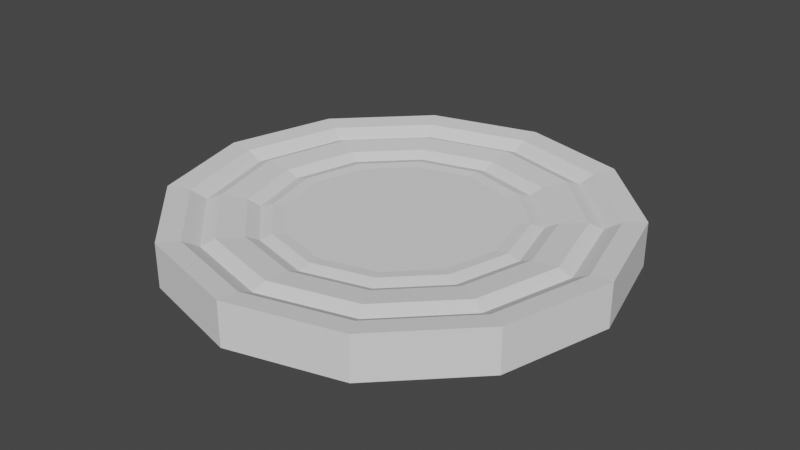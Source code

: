 # Source: gameToken.blend  (saved by Blender 3.1.7; exported with 4.5.12 LTS)
import bpy
from mathutils import Matrix  # noqa: F401  (used for matrix-valued properties, if any)

bpy.ops.wm.read_factory_settings(use_empty=True)
scene = bpy.context.scene
scene.name = 'Scene'

# ---- collections
col_collection = bpy.data.collections.new('Collection'); scene.collection.children.link(col_collection)

# ---- materials (node trees are filled in below, after node groups)
mat_tokenmat = bpy.data.materials.new('tokenMat')
mat_tokenmat.use_transparent_shadow = False

# ---- material node trees
mat_tokenmat.use_nodes = True; mat_tokenmat.node_tree.nodes.clear()
_N = mat_tokenmat.node_tree.nodes; _L = mat_tokenmat.node_tree.links
n0 = _N.new('ShaderNodeBsdfPrincipled'); n0.name = 'Principled BSDF'; n0.location = (10, 300)
n0.distribution = 'GGX'
n0.subsurface_method = 'RANDOM_WALK_SKIN'
n0.inputs[3].default_value = 1.45
n0.inputs[13].default_value = 0.0
n0.inputs[27].default_value = (0.0, 0.0, 0.0, 1.0)
n0.inputs[28].default_value = 1.0
n1 = _N.new('ShaderNodeOutputMaterial'); n1.name = 'Material Output'; n1.location = (300, 300)
_L.new(n0.outputs[0], n1.inputs[0])
n1.is_active_output = True

# ---- world
world_world = bpy.data.worlds.new('World'); scene.world = world_world
world_world.use_nodes = True; world_world.node_tree.nodes.clear()
_N = world_world.node_tree.nodes; _L = world_world.node_tree.links
n0 = _N.new('ShaderNodeOutputWorld'); n0.name = 'World Output'; n0.location = (300, 300)
n1 = _N.new('ShaderNodeBackground'); n1.name = 'Background'; n1.location = (10, 300)
n1.inputs[0].default_value = (0.05088, 0.05088, 0.05088, 1.0)
_L.new(n1.outputs[0], n0.inputs[0])
n0.is_active_output = True
world_world.color = (0.05088, 0.05088, 0.05088)
world_world.use_sun_shadow = False
world_world.sun_shadow_jitter_overblur = 0.0

# ---- meshes
me_cylinder = bpy.data.meshes.new('Cylinder')
me_cylinder.from_pydata([(0.0, 1.0, -0.0988), (0.0, 1.0, 0.0988), (0.5, 0.866, -0.0988), (0.5, 0.866, 0.0988), (0.866, 0.5, -0.0988), (0.866, 0.5, 0.0988), (1.0, -4.371e-08, -0.0988), (1.0, -4.371e-08, 0.0988), (0.866, -0.5, -0.0988), (0.866, -0.5, 0.0988), (0.5, -0.866, -0.0988), (0.5, -0.866, 0.0988), (-8.742e-08, -1.0, -0.0988), (-8.742e-08, -1.0, 0.0988), (-0.5, -0.866, -0.0988), (-0.5, -0.866, 0.0988), (-0.866, -0.5, -0.0988), (-0.866, -0.5, 0.0988), (-1.0, 1.192e-08, -0.0988), (-1.0, 1.192e-08, 0.0988), (-0.866, 0.5, -0.0988), (-0.866, 0.5, 0.0988), (-0.5, 0.866, -0.0988), (-0.5, 0.866, 0.0988), (-1.489e-09, 0.9, -0.08892), (0.45, 0.7795, -0.08892), (0.45, 0.7795, 0.08892), (-1.489e-09, 0.9, 0.08892), (0.7795, 0.45, -0.08892), (0.7795, 0.45, 0.08892), (0.9, -3.984e-08, -0.08892), (0.9, -3.984e-08, 0.08892), (0.7795, -0.45, -0.08892), (0.7795, -0.45, 0.08892), (0.45, -0.7795, -0.08892), (0.45, -0.7795, 0.08892), (-8.017e-08, -0.9, -0.08892), (-8.017e-08, -0.9, 0.08892), (-0.45, -0.7795, -0.08892), (-0.45, -0.7795, 0.08892), (-0.7795, -0.45, -0.08892), (-0.7795, -0.45, 0.08892), (-0.9, 1.024e-08, -0.08892), (-0.9, 1.024e-08, 0.08892), (-0.7795, 0.45, -0.08892), (-0.7795, 0.45, 0.08892), (-0.45, 0.7795, -0.08892), (-0.45, 0.7795, 0.08892), (5.621e-10, 0.8299, -0.05237), (0.415, 0.7187, -0.05237), (0.415, 0.7187, 0.05237), (5.621e-10, 0.8299, 0.05237), (0.7187, 0.415, -0.05237), (0.7187, 0.415, 0.05237), (0.8299, -3.673e-08, -0.05237), (0.8299, -3.673e-08, 0.05237), (0.7187, -0.415, -0.05237), (0.7187, -0.415, 0.05237), (0.415, -0.7187, -0.05237), (0.415, -0.7187, 0.05237), (-7.199e-08, -0.8299, -0.05237), (-7.199e-08, -0.8299, 0.05237), (-0.415, -0.7187, -0.05237), (-0.415, -0.7187, 0.05237), (-0.7187, -0.415, -0.05237), (-0.7187, -0.415, 0.05237), (-0.8299, 9.439e-09, -0.05237), (-0.8299, 9.439e-09, 0.05237), (-0.7187, 0.415, -0.05237), (-0.7187, 0.415, 0.05237), (-0.415, 0.7187, -0.05237), (-0.415, 0.7187, 0.05237), (-5.875e-10, 0.7682, -0.0759), (0.3841, 0.6653, -0.0759), (0.3841, 0.6653, 0.0759), (-5.875e-10, 0.7682, 0.0759), (0.6653, 0.3841, -0.0759), (0.6653, 0.3841, 0.0759), (0.7682, -3.437e-08, -0.0759), (0.7682, -3.437e-08, 0.0759), (0.6653, -0.3841, -0.0759), (0.6653, -0.3841, 0.0759), (0.3841, -0.6653, -0.0759), (0.3841, -0.6653, 0.0759), (-6.775e-08, -0.7682, -0.0759), (-6.775e-08, -0.7682, 0.0759), (-0.3841, -0.6653, -0.0759), (-0.3841, -0.6653, 0.0759), (-0.6653, -0.3841, -0.0759), (-0.6653, -0.3841, 0.0759), (-0.7682, 8.368e-09, -0.0759), (-0.7682, 8.368e-09, 0.0759), (-0.6653, 0.3841, -0.0759), (-0.6653, 0.3841, 0.0759), (-0.3841, 0.6653, -0.0759), (-0.3841, 0.6653, 0.0759), (-1.655e-09, 0.7109, -0.07024), (0.3555, 0.6157, -0.07024), (0.3555, 0.6157, 0.07024), (-1.655e-09, 0.7109, 0.07024), (0.6157, 0.3555, -0.07024), (0.6157, 0.3555, 0.07024), (0.7109, -3.218e-08, -0.07024), (0.7109, -3.218e-08, 0.07024), (0.6157, -0.3555, -0.07024), (0.6157, -0.3555, 0.07024), (0.3555, -0.6157, -0.07024), (0.3555, -0.6157, 0.07024), (-6.381e-08, -0.7109, -0.07024), (-6.381e-08, -0.7109, 0.07024), (-0.3555, -0.6157, -0.07024), (-0.3555, -0.6157, 0.07024), (-0.6157, -0.3555, -0.07024), (-0.6157, -0.3555, 0.07024), (-0.7109, 7.374e-09, -0.07024), (-0.7109, 7.374e-09, 0.07024), (-0.6157, 0.3555, -0.07024), (-0.6157, 0.3555, 0.07024), (-0.3555, 0.6157, -0.07024), (-0.3555, 0.6157, 0.07024), (-3.211e-09, 0.6502, -0.06424), (0.3251, 0.5631, -0.06424), (0.3251, 0.5631, 0.06424), (-3.211e-09, 0.6502, 0.06424), (0.5631, 0.3251, -0.06424), (0.5631, 0.3251, 0.06424), (0.6502, -2.986e-08, -0.06424), (0.6502, -2.986e-08, 0.06424), (0.5631, -0.3251, -0.06424), (0.5631, -0.3251, 0.06424), (0.3251, -0.5631, -0.06424), (0.3251, -0.5631, 0.06424), (-6.005e-08, -0.6502, -0.06424), (-6.005e-08, -0.6502, 0.06424), (-0.3251, -0.5631, -0.06424), (-0.3251, -0.5631, 0.06424), (-0.5631, -0.3251, -0.06424), (-0.5631, -0.3251, 0.06424), (-0.6502, 6.319e-09, -0.06424), (-0.6502, 6.319e-09, 0.06424), (-0.5631, 0.3251, -0.06424), (-0.5631, 0.3251, 0.06424), (-0.3251, 0.5631, -0.06424), (-0.3251, 0.5631, 0.06424), (-4.873e-09, 0.5938, -0.03839), (0.2969, 0.5142, -0.03839), (0.2969, 0.5142, 0.03839), (-4.873e-09, 0.5938, 0.03839), (0.5142, 0.2969, -0.03839), (0.5142, 0.2969, 0.03839), (0.5938, -2.942e-08, -0.03839), (0.5938, -2.942e-08, 0.03839), (0.5142, -0.2969, -0.03839), (0.5142, -0.2969, 0.03839), (0.2969, -0.5142, -0.03839), (0.2969, -0.5142, 0.03839), (-5.678e-08, -0.5938, -0.03839), (-5.678e-08, -0.5938, 0.03839), (-0.2969, -0.5142, -0.03839), (-0.2969, -0.5142, 0.03839), (-0.5142, -0.2969, -0.03839), (-0.5142, -0.2969, 0.03839), (-0.5938, 3.614e-09, -0.03839), (-0.5938, 3.614e-09, 0.03839), (-0.5142, 0.2969, -0.03839), (-0.5142, 0.2969, 0.03839), (-0.2969, 0.5142, -0.03839), (-0.2969, 0.5142, 0.03839), (-4.838e-09, 0.5383, -0.05319), (0.2692, 0.4662, -0.05319), (0.2692, 0.4662, 0.05319), (-4.838e-09, 0.5383, 0.05319), (0.4662, 0.2692, -0.05319), (0.4662, 0.2692, 0.05319), (0.5383, -2.702e-08, -0.05319), (0.5383, -2.702e-08, 0.05319), (0.4662, -0.2692, -0.05319), (0.4662, -0.2692, 0.05319), (0.2692, -0.4662, -0.05319), (0.2692, -0.4662, 0.05319), (-5.19e-08, -0.5383, -0.05319), (-5.19e-08, -0.5383, 0.05319), (-0.2692, -0.4662, -0.05319), (-0.2692, -0.4662, 0.05319), (-0.4662, -0.2692, -0.05319), (-0.4662, -0.2692, 0.05319), (-0.5383, 2.931e-09, -0.05319), (-0.5383, 2.931e-09, 0.05319), (-0.4662, 0.2692, -0.05319), (-0.4662, 0.2692, 0.05319), (-0.2692, 0.4662, -0.05319), (-0.2692, 0.4662, 0.05319), (-6.277e-09, 0.4868, -0.04809), (0.2434, 0.4216, -0.04809), (0.2434, 0.4216, 0.04809), (-6.277e-09, 0.4868, 0.04809), (0.4216, 0.2434, -0.04809), (0.4216, 0.2434, 0.04809), (0.4868, -2.538e-08, -0.04809), (0.4868, -2.538e-08, 0.04809), (0.4216, -0.2434, -0.04809), (0.4216, -0.2434, 0.04809), (0.2434, -0.4216, -0.04809), (0.2434, -0.4216, 0.04809), (-4.883e-08, -0.4868, -0.04809), (-4.883e-08, -0.4868, 0.04809), (-0.2434, -0.4216, -0.04809), (-0.2434, -0.4216, 0.04809), (-0.4216, -0.2434, -0.04809), (-0.4216, -0.2434, 0.04809), (-0.4868, 1.699e-09, -0.04809), (-0.4868, 1.699e-09, 0.04809), (-0.4216, 0.2434, -0.04809), (-0.4216, 0.2434, 0.04809), (-0.2434, 0.4216, -0.04809), (-0.2434, 0.4216, 0.04809)], [], [(0, 1, 3, 2), (2, 3, 5, 4), (4, 5, 7, 6), (6, 7, 9, 8), (8, 9, 11, 10), (10, 11, 13, 12), (12, 13, 15, 14), (14, 15, 17, 16), (16, 17, 19, 18), (18, 19, 21, 20), (2, 4, 28, 25), (20, 21, 23, 22), (22, 23, 1, 0), (19, 17, 41, 43), (44, 46, 70, 68), (31, 29, 53, 55), (12, 14, 38, 36), (22, 0, 24, 46), (5, 3, 26, 29), (15, 13, 37, 39), (1, 23, 47, 27), (8, 10, 34, 32), (18, 20, 44, 42), (11, 9, 33, 35), (21, 19, 43, 45), (4, 6, 30, 28), (14, 16, 40, 38), (0, 2, 25, 24), (7, 5, 29, 31), (17, 15, 39, 41), (3, 1, 27, 26), (10, 12, 36, 34), (20, 22, 46, 44), (13, 11, 35, 37), (23, 21, 45, 47), (6, 8, 32, 30), (16, 18, 42, 40), (9, 7, 31, 33), (59, 57, 81, 83), (64, 66, 90, 88), (39, 37, 61, 63), (30, 32, 56, 54), (47, 45, 69, 71), (38, 40, 64, 62), (33, 31, 55, 57), (46, 24, 48, 70), (24, 25, 49, 48), (41, 39, 63, 65), (32, 34, 58, 56), (27, 47, 71, 51), (26, 27, 51, 50), (40, 42, 66, 64), (35, 33, 57, 59), (25, 28, 52, 49), (43, 41, 65, 67), (34, 36, 60, 58), (29, 26, 50, 53), (42, 44, 68, 66), (37, 35, 59, 61), (28, 30, 54, 52), (45, 43, 67, 69), (36, 38, 62, 60), (92, 94, 118, 116), (79, 77, 101, 103), (49, 52, 76, 73), (67, 65, 89, 91), (58, 60, 84, 82), (53, 50, 74, 77), (66, 68, 92, 90), (61, 59, 83, 85), (52, 54, 78, 76), (69, 67, 91, 93), (60, 62, 86, 84), (55, 53, 77, 79), (68, 70, 94, 92), (63, 61, 85, 87), (54, 56, 80, 78), (71, 69, 93, 95), (62, 64, 88, 86), (57, 55, 79, 81), (70, 48, 72, 94), (48, 49, 73, 72), (65, 63, 87, 89), (56, 58, 82, 80), (51, 71, 95, 75), (50, 51, 75, 74), (107, 105, 129, 131), (112, 114, 138, 136), (87, 85, 109, 111), (78, 80, 104, 102), (95, 93, 117, 119), (86, 88, 112, 110), (81, 79, 103, 105), (94, 72, 96, 118), (72, 73, 97, 96), (89, 87, 111, 113), (80, 82, 106, 104), (75, 95, 119, 99), (74, 75, 99, 98), (88, 90, 114, 112), (83, 81, 105, 107), (73, 76, 100, 97), (91, 89, 113, 115), (82, 84, 108, 106), (77, 74, 98, 101), (90, 92, 116, 114), (85, 83, 107, 109), (76, 78, 102, 100), (93, 91, 115, 117), (84, 86, 110, 108), (140, 142, 166, 164), (127, 125, 149, 151), (97, 100, 124, 121), (115, 113, 137, 139), (106, 108, 132, 130), (101, 98, 122, 125), (114, 116, 140, 138), (109, 107, 131, 133), (100, 102, 126, 124), (117, 115, 139, 141), (108, 110, 134, 132), (103, 101, 125, 127), (116, 118, 142, 140), (111, 109, 133, 135), (102, 104, 128, 126), (119, 117, 141, 143), (110, 112, 136, 134), (105, 103, 127, 129), (118, 96, 120, 142), (96, 97, 121, 120), (113, 111, 135, 137), (104, 106, 130, 128), (99, 119, 143, 123), (98, 99, 123, 122), (145, 148, 172, 169), (155, 153, 177, 179), (135, 133, 157, 159), (126, 128, 152, 150), (143, 141, 165, 167), (134, 136, 160, 158), (129, 127, 151, 153), (142, 120, 144, 166), (120, 121, 145, 144), (137, 135, 159, 161), (128, 130, 154, 152), (123, 143, 167, 147), (122, 123, 147, 146), (136, 138, 162, 160), (131, 129, 153, 155), (121, 124, 148, 145), (139, 137, 161, 163), (130, 132, 156, 154), (125, 122, 146, 149), (138, 140, 164, 162), (133, 131, 155, 157), (124, 126, 150, 148), (141, 139, 163, 165), (132, 134, 158, 156), (183, 181, 205, 207), (188, 190, 214, 212), (163, 161, 185, 187), (154, 156, 180, 178), (149, 146, 170, 173), (162, 164, 188, 186), (157, 155, 179, 181), (148, 150, 174, 172), (165, 163, 187, 189), (156, 158, 182, 180), (151, 149, 173, 175), (164, 166, 190, 188), (159, 157, 181, 183), (150, 152, 176, 174), (167, 165, 189, 191), (158, 160, 184, 182), (153, 151, 175, 177), (166, 144, 168, 190), (144, 145, 169, 168), (161, 159, 183, 185), (152, 154, 178, 176), (147, 167, 191, 171), (146, 147, 171, 170), (160, 162, 186, 184), (194, 195, 215, 213, 211, 209, 207, 205, 203, 201, 199, 197), (192, 193, 196, 198, 200, 202, 204, 206, 208, 210, 212, 214), (174, 176, 200, 198), (191, 189, 213, 215), (182, 184, 208, 206), (177, 175, 199, 201), (190, 168, 192, 214), (168, 169, 193, 192), (185, 183, 207, 209), (176, 178, 202, 200), (171, 191, 215, 195), (170, 171, 195, 194), (184, 186, 210, 208), (179, 177, 201, 203), (169, 172, 196, 193), (187, 185, 209, 211), (178, 180, 204, 202), (173, 170, 194, 197), (186, 188, 212, 210), (181, 179, 203, 205), (172, 174, 198, 196), (189, 187, 211, 213), (180, 182, 206, 204), (175, 173, 197, 199)])
_uv = me_cylinder.uv_layers.new(name='UVMap')
_uv.uv.foreach_set('vector', [1.0, 0.5, 1.0, 1.0, 0.9167, 1.0, 0.9167, 0.5, 0.9167, 0.5, 0.9167, 1.0, 0.8333, 1.0, 0.8333, 0.5, 0.8333, 0.5, 0.8333, 1.0, 0.75, 1.0, 0.75, 0.5, 0.75, 0.5, 0.75, 1.0, 0.6667, 1.0, 0.6667, 0.5, 0.6667, 0.5, 0.6667, 1.0, 0.5833, 1.0, 0.5833, 0.5, 0.5833, 0.5, 0.5833, 1.0, 0.5, 1.0, 0.5, 0.5, 0.5, 0.5, 0.5, 1.0, 0.4167, 1.0, 0.4167, 0.5, 0.4167, 0.5, 0.4167, 1.0, 0.3333, 1.0, 0.3333, 0.5, 0.3333, 0.5, 0.3333, 1.0, 0.25, 1.0, 0.25, 0.5, 0.25, 0.5, 0.25, 1.0, 0.1667, 1.0, 0.1667, 0.5, 0.9167, 0.5, 0.8333, 0.5, 0.8333, 0.5, 0.9167, 0.5, 0.1667, 0.5, 0.1667, 1.0, 0.08333, 1.0, 0.08333, 0.5, 0.08333, 0.5, 0.08333, 1.0, 7.451e-08, 1.0, 7.451e-08, 0.5, 0.25, 1.0, 0.3333, 1.0, 0.3333, 1.0, 0.25, 1.0, 0.1667, 0.5, 0.08333, 0.5, 0.08333, 0.5, 0.1667, 0.5, 0.75, 1.0, 0.8333, 1.0, 0.8333, 1.0, 0.75, 1.0, 0.5, 0.5, 0.4167, 0.5, 0.4167, 0.5, 0.5, 0.5, 0.08333, 0.5, 7.451e-08, 0.5, 7.451e-08, 0.5, 0.08333, 0.5, 0.8333, 1.0, 0.9167, 1.0, 0.9167, 1.0, 0.8333, 1.0, 0.4167, 1.0, 0.5, 1.0, 0.5, 1.0, 0.4167, 1.0, 7.451e-08, 1.0, 0.08333, 1.0, 0.08333, 1.0, 7.451e-08, 1.0, 0.6667, 0.5, 0.5833, 0.5, 0.5833, 0.5, 0.6667, 0.5, 0.25, 0.5, 0.1667, 0.5, 0.1667, 0.5, 0.25, 0.5, 0.5833, 1.0, 0.6667, 1.0, 0.6667, 1.0, 0.5833, 1.0, 0.1667, 1.0, 0.25, 1.0, 0.25, 1.0, 0.1667, 1.0, 0.8333, 0.5, 0.75, 0.5, 0.75, 0.5, 0.8333, 0.5, 0.4167, 0.5, 0.3333, 0.5, 0.3333, 0.5, 0.4167, 0.5, 1.0, 0.5, 0.9167, 0.5, 0.9167, 0.5, 1.0, 0.5, 0.75, 1.0, 0.8333, 1.0, 0.8333, 1.0, 0.75, 1.0, 0.3333, 1.0, 0.4167, 1.0, 0.4167, 1.0, 0.3333, 1.0, 0.9167, 1.0, 1.0, 1.0, 1.0, 1.0, 0.9167, 1.0, 0.5833, 0.5, 0.5, 0.5, 0.5, 0.5, 0.5833, 0.5, 0.1667, 0.5, 0.08333, 0.5, 0.08333, 0.5, 0.1667, 0.5, 0.5, 1.0, 0.5833, 1.0, 0.5833, 1.0, 0.5, 1.0, 0.08333, 1.0, 0.1667, 1.0, 0.1667, 1.0, 0.08333, 1.0, 0.75, 0.5, 0.6667, 0.5, 0.6667, 0.5, 0.75, 0.5, 0.3333, 0.5, 0.25, 0.5, 0.25, 0.5, 0.3333, 0.5, 0.6667, 1.0, 0.75, 1.0, 0.75, 1.0, 0.6667, 1.0, 0.5833, 1.0, 0.6667, 1.0, 0.6667, 1.0, 0.5833, 1.0, 0.3333, 0.5, 0.25, 0.5, 0.25, 0.5, 0.3333, 0.5, 0.4167, 1.0, 0.5, 1.0, 0.5, 1.0, 0.4167, 1.0, 0.75, 0.5, 0.6667, 0.5, 0.6667, 0.5, 0.75, 0.5, 0.08333, 1.0, 0.1667, 1.0, 0.1667, 1.0, 0.08333, 1.0, 0.4167, 0.5, 0.3333, 0.5, 0.3333, 0.5, 0.4167, 0.5, 0.6667, 1.0, 0.75, 1.0, 0.75, 1.0, 0.6667, 1.0, 0.08333, 0.5, 7.451e-08, 0.5, 7.451e-08, 0.5, 0.08333, 0.5, 1.0, 0.5, 0.9167, 0.5, 0.9167, 0.5, 1.0, 0.5, 0.3333, 1.0, 0.4167, 1.0, 0.4167, 1.0, 0.3333, 1.0, 0.6667, 0.5, 0.5833, 0.5, 0.5833, 0.5, 0.6667, 0.5, 7.451e-08, 1.0, 0.08333, 1.0, 0.08333, 1.0, 7.451e-08, 1.0, 0.9167, 1.0, 1.0, 1.0, 1.0, 1.0, 0.9167, 1.0, 0.3333, 0.5, 0.25, 0.5, 0.25, 0.5, 0.3333, 0.5, 0.5833, 1.0, 0.6667, 1.0, 0.6667, 1.0, 0.5833, 1.0, 0.9167, 0.5, 0.8333, 0.5, 0.8333, 0.5, 0.9167, 0.5, 0.25, 1.0, 0.3333, 1.0, 0.3333, 1.0, 0.25, 1.0, 0.5833, 0.5, 0.5, 0.5, 0.5, 0.5, 0.5833, 0.5, 0.8333, 1.0, 0.9167, 1.0, 0.9167, 1.0, 0.8333, 1.0, 0.25, 0.5, 0.1667, 0.5, 0.1667, 0.5, 0.25, 0.5, 0.5, 1.0, 0.5833, 1.0, 0.5833, 1.0, 0.5, 1.0, 0.8333, 0.5, 0.75, 0.5, 0.75, 0.5, 0.8333, 0.5, 0.1667, 1.0, 0.25, 1.0, 0.25, 1.0, 0.1667, 1.0, 0.5, 0.5, 0.4167, 0.5, 0.4167, 0.5, 0.5, 0.5, 0.1667, 0.5, 0.08333, 0.5, 0.08333, 0.5, 0.1667, 0.5, 0.75, 1.0, 0.8333, 1.0, 0.8333, 1.0, 0.75, 1.0, 0.9167, 0.5, 0.8333, 0.5, 0.8333, 0.5, 0.9167, 0.5, 0.25, 1.0, 0.3333, 1.0, 0.3333, 1.0, 0.25, 1.0, 0.5833, 0.5, 0.5, 0.5, 0.5, 0.5, 0.5833, 0.5, 0.8333, 1.0, 0.9167, 1.0, 0.9167, 1.0, 0.8333, 1.0, 0.25, 0.5, 0.1667, 0.5, 0.1667, 0.5, 0.25, 0.5, 0.5, 1.0, 0.5833, 1.0, 0.5833, 1.0, 0.5, 1.0, 0.8333, 0.5, 0.75, 0.5, 0.75, 0.5, 0.8333, 0.5, 0.1667, 1.0, 0.25, 1.0, 0.25, 1.0, 0.1667, 1.0, 0.5, 0.5, 0.4167, 0.5, 0.4167, 0.5, 0.5, 0.5, 0.75, 1.0, 0.8333, 1.0, 0.8333, 1.0, 0.75, 1.0, 0.1667, 0.5, 0.08333, 0.5, 0.08333, 0.5, 0.1667, 0.5, 0.4167, 1.0, 0.5, 1.0, 0.5, 1.0, 0.4167, 1.0, 0.75, 0.5, 0.6667, 0.5, 0.6667, 0.5, 0.75, 0.5, 0.08333, 1.0, 0.1667, 1.0, 0.1667, 1.0, 0.08333, 1.0, 0.4167, 0.5, 0.3333, 0.5, 0.3333, 0.5, 0.4167, 0.5, 0.6667, 1.0, 0.75, 1.0, 0.75, 1.0, 0.6667, 1.0, 0.08333, 0.5, 7.451e-08, 0.5, 7.451e-08, 0.5, 0.08333, 0.5, 1.0, 0.5, 0.9167, 0.5, 0.9167, 0.5, 1.0, 0.5, 0.3333, 1.0, 0.4167, 1.0, 0.4167, 1.0, 0.3333, 1.0, 0.6667, 0.5, 0.5833, 0.5, 0.5833, 0.5, 0.6667, 0.5, 7.451e-08, 1.0, 0.08333, 1.0, 0.08333, 1.0, 7.451e-08, 1.0, 0.9167, 1.0, 1.0, 1.0, 1.0, 1.0, 0.9167, 1.0, 0.5833, 1.0, 0.6667, 1.0, 0.6667, 1.0, 0.5833, 1.0, 0.3333, 0.5, 0.25, 0.5, 0.25, 0.5, 0.3333, 0.5, 0.4167, 1.0, 0.5, 1.0, 0.5, 1.0, 0.4167, 1.0, 0.75, 0.5, 0.6667, 0.5, 0.6667, 0.5, 0.75, 0.5, 0.08333, 1.0, 0.1667, 1.0, 0.1667, 1.0, 0.08333, 1.0, 0.4167, 0.5, 0.3333, 0.5, 0.3333, 0.5, 0.4167, 0.5, 0.6667, 1.0, 0.75, 1.0, 0.75, 1.0, 0.6667, 1.0, 0.08333, 0.5, 7.451e-08, 0.5, 7.451e-08, 0.5, 0.08333, 0.5, 1.0, 0.5, 0.9167, 0.5, 0.9167, 0.5, 1.0, 0.5, 0.3333, 1.0, 0.4167, 1.0, 0.4167, 1.0, 0.3333, 1.0, 0.6667, 0.5, 0.5833, 0.5, 0.5833, 0.5, 0.6667, 0.5, 7.451e-08, 1.0, 0.08333, 1.0, 0.08333, 1.0, 7.451e-08, 1.0, 0.9167, 1.0, 1.0, 1.0, 1.0, 1.0, 0.9167, 1.0, 0.3333, 0.5, 0.25, 0.5, 0.25, 0.5, 0.3333, 0.5, 0.5833, 1.0, 0.6667, 1.0, 0.6667, 1.0, 0.5833, 1.0, 0.9167, 0.5, 0.8333, 0.5, 0.8333, 0.5, 0.9167, 0.5, 0.25, 1.0, 0.3333, 1.0, 0.3333, 1.0, 0.25, 1.0, 0.5833, 0.5, 0.5, 0.5, 0.5, 0.5, 0.5833, 0.5, 0.8333, 1.0, 0.9167, 1.0, 0.9167, 1.0, 0.8333, 1.0, 0.25, 0.5, 0.1667, 0.5, 0.1667, 0.5, 0.25, 0.5, 0.5, 1.0, 0.5833, 1.0, 0.5833, 1.0, 0.5, 1.0, 0.8333, 0.5, 0.75, 0.5, 0.75, 0.5, 0.8333, 0.5, 0.1667, 1.0, 0.25, 1.0, 0.25, 1.0, 0.1667, 1.0, 0.5, 0.5, 0.4167, 0.5, 0.4167, 0.5, 0.5, 0.5, 0.1667, 0.5, 0.08333, 0.5, 0.08333, 0.5, 0.1667, 0.5, 0.75, 1.0, 0.8333, 1.0, 0.8333, 1.0, 0.75, 1.0, 0.9167, 0.5, 0.8333, 0.5, 0.8333, 0.5, 0.9167, 0.5, 0.25, 1.0, 0.3333, 1.0, 0.3333, 1.0, 0.25, 1.0, 0.5833, 0.5, 0.5, 0.5, 0.5, 0.5, 0.5833, 0.5, 0.8333, 1.0, 0.9167, 1.0, 0.9167, 1.0, 0.8333, 1.0, 0.25, 0.5, 0.1667, 0.5, 0.1667, 0.5, 0.25, 0.5, 0.5, 1.0, 0.5833, 1.0, 0.5833, 1.0, 0.5, 1.0, 0.8333, 0.5, 0.75, 0.5, 0.75, 0.5, 0.8333, 0.5, 0.1667, 1.0, 0.25, 1.0, 0.25, 1.0, 0.1667, 1.0, 0.5, 0.5, 0.4167, 0.5, 0.4167, 0.5, 0.5, 0.5, 0.75, 1.0, 0.8333, 1.0, 0.8333, 1.0, 0.75, 1.0, 0.1667, 0.5, 0.08333, 0.5, 0.08333, 0.5, 0.1667, 0.5, 0.4167, 1.0, 0.5, 1.0, 0.5, 1.0, 0.4167, 1.0, 0.75, 0.5, 0.6667, 0.5, 0.6667, 0.5, 0.75, 0.5, 0.08333, 1.0, 0.1667, 1.0, 0.1667, 1.0, 0.08333, 1.0, 0.4167, 0.5, 0.3333, 0.5, 0.3333, 0.5, 0.4167, 0.5, 0.6667, 1.0, 0.75, 1.0, 0.75, 1.0, 0.6667, 1.0, 0.08333, 0.5, 7.451e-08, 0.5, 7.451e-08, 0.5, 0.08333, 0.5, 1.0, 0.5, 0.9167, 0.5, 0.9167, 0.5, 1.0, 0.5, 0.3333, 1.0, 0.4167, 1.0, 0.4167, 1.0, 0.3333, 1.0, 0.6667, 0.5, 0.5833, 0.5, 0.5833, 0.5, 0.6667, 0.5, 7.451e-08, 1.0, 0.08333, 1.0, 0.08333, 1.0, 7.451e-08, 1.0, 0.9167, 1.0, 1.0, 1.0, 1.0, 1.0, 0.9167, 1.0, 0.9167, 0.5, 0.8333, 0.5, 0.8333, 0.5, 0.9167, 0.5, 0.5833, 1.0, 0.6667, 1.0, 0.6667, 1.0, 0.5833, 1.0, 0.4167, 1.0, 0.5, 1.0, 0.5, 1.0, 0.4167, 1.0, 0.75, 0.5, 0.6667, 0.5, 0.6667, 0.5, 0.75, 0.5, 0.08333, 1.0, 0.1667, 1.0, 0.1667, 1.0, 0.08333, 1.0, 0.4167, 0.5, 0.3333, 0.5, 0.3333, 0.5, 0.4167, 0.5, 0.6667, 1.0, 0.75, 1.0, 0.75, 1.0, 0.6667, 1.0, 0.08333, 0.5, 7.451e-08, 0.5, 7.451e-08, 0.5, 0.08333, 0.5, 1.0, 0.5, 0.9167, 0.5, 0.9167, 0.5, 1.0, 0.5, 0.3333, 1.0, 0.4167, 1.0, 0.4167, 1.0, 0.3333, 1.0, 0.6667, 0.5, 0.5833, 0.5, 0.5833, 0.5, 0.6667, 0.5, 7.451e-08, 1.0, 0.08333, 1.0, 0.08333, 1.0, 7.451e-08, 1.0, 0.9167, 1.0, 1.0, 1.0, 1.0, 1.0, 0.9167, 1.0, 0.3333, 0.5, 0.25, 0.5, 0.25, 0.5, 0.3333, 0.5, 0.5833, 1.0, 0.6667, 1.0, 0.6667, 1.0, 0.5833, 1.0, 0.9167, 0.5, 0.8333, 0.5, 0.8333, 0.5, 0.9167, 0.5, 0.25, 1.0, 0.3333, 1.0, 0.3333, 1.0, 0.25, 1.0, 0.5833, 0.5, 0.5, 0.5, 0.5, 0.5, 0.5833, 0.5, 0.8333, 1.0, 0.9167, 1.0, 0.9167, 1.0, 0.8333, 1.0, 0.25, 0.5, 0.1667, 0.5, 0.1667, 0.5, 0.25, 0.5, 0.5, 1.0, 0.5833, 1.0, 0.5833, 1.0, 0.5, 1.0, 0.8333, 0.5, 0.75, 0.5, 0.75, 0.5, 0.8333, 0.5, 0.1667, 1.0, 0.25, 1.0, 0.25, 1.0, 0.1667, 1.0, 0.5, 0.5, 0.4167, 0.5, 0.4167, 0.5, 0.5, 0.5, 0.4167, 1.0, 0.5, 1.0, 0.5, 1.0, 0.4167, 1.0, 0.1667, 0.5, 0.08333, 0.5, 0.08333, 0.5, 0.1667, 0.5, 0.25, 1.0, 0.3333, 1.0, 0.3333, 1.0, 0.25, 1.0, 0.5833, 0.5, 0.5, 0.5, 0.5, 0.5, 0.5833, 0.5, 0.8333, 1.0, 0.9167, 1.0, 0.9167, 1.0, 0.8333, 1.0, 0.25, 0.5, 0.1667, 0.5, 0.1667, 0.5, 0.25, 0.5, 0.5, 1.0, 0.5833, 1.0, 0.5833, 1.0, 0.5, 1.0, 0.8333, 0.5, 0.75, 0.5, 0.75, 0.5, 0.8333, 0.5, 0.1667, 1.0, 0.25, 1.0, 0.25, 1.0, 0.1667, 1.0, 0.5, 0.5, 0.4167, 0.5, 0.4167, 0.5, 0.5, 0.5, 0.75, 1.0, 0.8333, 1.0, 0.8333, 1.0, 0.75, 1.0, 0.1667, 0.5, 0.08333, 0.5, 0.08333, 0.5, 0.1667, 0.5, 0.4167, 1.0, 0.5, 1.0, 0.5, 1.0, 0.4167, 1.0, 0.75, 0.5, 0.6667, 0.5, 0.6667, 0.5, 0.75, 0.5, 0.08333, 1.0, 0.1667, 1.0, 0.1667, 1.0, 0.08333, 1.0, 0.4167, 0.5, 0.3333, 0.5, 0.3333, 0.5, 0.4167, 0.5, 0.6667, 1.0, 0.75, 1.0, 0.75, 1.0, 0.6667, 1.0, 0.08333, 0.5, 7.451e-08, 0.5, 7.451e-08, 0.5, 0.08333, 0.5, 1.0, 0.5, 0.9167, 0.5, 0.9167, 0.5, 1.0, 0.5, 0.3333, 1.0, 0.4167, 1.0, 0.4167, 1.0, 0.3333, 1.0, 0.6667, 0.5, 0.5833, 0.5, 0.5833, 0.5, 0.6667, 0.5, 7.451e-08, 1.0, 0.08333, 1.0, 0.08333, 1.0, 7.451e-08, 1.0, 0.9167, 1.0, 1.0, 1.0, 1.0, 1.0, 0.9167, 1.0, 0.3333, 0.5, 0.25, 0.5, 0.25, 0.5, 0.3333, 0.5, 0.37, 0.4578, 0.25, 0.49, 0.13, 0.4578, 0.04215, 0.37, 0.01, 0.25, 0.04215, 0.13, 0.13, 0.04215, 0.25, 0.01, 0.37, 0.04215, 0.4578, 0.13, 0.49, 0.25, 0.4578, 0.37, 0.75, 0.49, 0.87, 0.4578, 0.9578, 0.37, 0.99, 0.25, 0.9578, 0.13, 0.87, 0.04215, 0.75, 0.01, 0.63, 0.04215, 0.5422, 0.13, 0.51, 0.25, 0.5422, 0.37, 0.63, 0.4578, 0.75, 0.5, 0.6667, 0.5, 0.6667, 0.5, 0.75, 0.5, 0.08333, 1.0, 0.1667, 1.0, 0.1667, 1.0, 0.08333, 1.0, 0.4167, 0.5, 0.3333, 0.5, 0.3333, 0.5, 0.4167, 0.5, 0.6667, 1.0, 0.75, 1.0, 0.75, 1.0, 0.6667, 1.0, 0.08333, 0.5, 7.451e-08, 0.5, 7.451e-08, 0.5, 0.08333, 0.5, 1.0, 0.5, 0.9167, 0.5, 0.9167, 0.5, 1.0, 0.5, 0.3333, 1.0, 0.4167, 1.0, 0.4167, 1.0, 0.3333, 1.0, 0.6667, 0.5, 0.5833, 0.5, 0.5833, 0.5, 0.6667, 0.5, 7.451e-08, 1.0, 0.08333, 1.0, 0.08333, 1.0, 7.451e-08, 1.0, 0.9167, 1.0, 1.0, 1.0, 1.0, 1.0, 0.9167, 1.0, 0.3333, 0.5, 0.25, 0.5, 0.25, 0.5, 0.3333, 0.5, 0.5833, 1.0, 0.6667, 1.0, 0.6667, 1.0, 0.5833, 1.0, 0.9167, 0.5, 0.8333, 0.5, 0.8333, 0.5, 0.9167, 0.5, 0.25, 1.0, 0.3333, 1.0, 0.3333, 1.0, 0.25, 1.0, 0.5833, 0.5, 0.5, 0.5, 0.5, 0.5, 0.5833, 0.5, 0.8333, 1.0, 0.9167, 1.0, 0.9167, 1.0, 0.8333, 1.0, 0.25, 0.5, 0.1667, 0.5, 0.1667, 0.5, 0.25, 0.5, 0.5, 1.0, 0.5833, 1.0, 0.5833, 1.0, 0.5, 1.0, 0.8333, 0.5, 0.75, 0.5, 0.75, 0.5, 0.8333, 0.5, 0.1667, 1.0, 0.25, 1.0, 0.25, 1.0, 0.1667, 1.0, 0.5, 0.5, 0.4167, 0.5, 0.4167, 0.5, 0.5, 0.5, 0.75, 1.0, 0.8333, 1.0, 0.8333, 1.0, 0.75, 1.0])
me_cylinder.materials.append(mat_tokenmat)
me_cylinder.use_remesh_fix_poles = True
me_cylinder.use_remesh_preserve_attributes = False
me_cylinder.update()

# ---- objects
ob_gametoken = bpy.data.objects.new('gameToken', me_cylinder)

# ---- transforms, parenting, visibility, modifiers, constraints
ob_gametoken.location = (0.0, 0.0, 0.0)

# ---- collection membership
col_collection.objects.link(ob_gametoken)

# ---- scene / render settings (as saved in the file)
scene.frame_start = 1; scene.frame_end = 250; scene.frame_set(1)
scene.render.engine = 'BLENDER_EEVEE_NEXT'
scene.cycles.sampling_pattern = 'TABULATED_SOBOL'
scene.cycles.use_light_tree = False
scene.view_settings.view_transform = 'Filmic'
bpy.context.view_layer.update()

# ---- added for rendering (the .blend has no active camera and no usable light): camera, sun
cam_auto = bpy.data.cameras.new('AutoCamera')
cam_auto.lens = 50.0
cam_auto.sensor_width = 36.0
cam_auto.clip_end = 1000.0
ob_auto_camera = bpy.data.objects.new('AutoCamera', cam_auto)
scene.collection.objects.link(ob_auto_camera)
ob_auto_camera.location = (2.62331, -3.14797, 2.09865)
ob_auto_camera.rotation_euler = (1.09748, -7.21219e-08, 0.694738)
scene.camera = ob_auto_camera
light_auto_sun = bpy.data.lights.new('AutoSun', 'SUN')
light_auto_sun.energy = 3.0
light_auto_sun.angle = 0.0523599
ob_auto_sun = bpy.data.objects.new('AutoSun', light_auto_sun)
scene.collection.objects.link(ob_auto_sun)
ob_auto_sun.rotation_euler = (0.872665, 0.174533, 0.523599)
bpy.context.view_layer.update()
